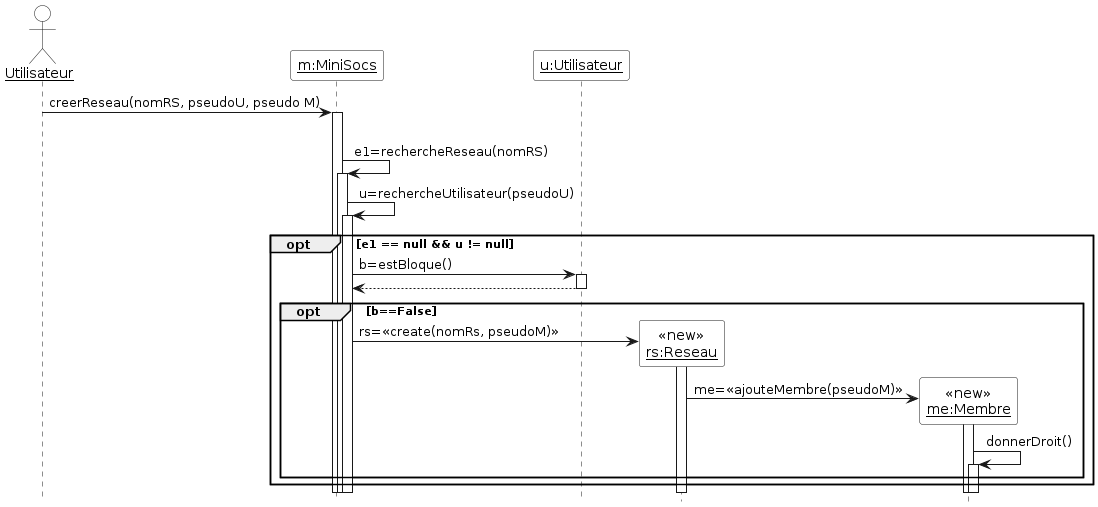

The diagram above was rendered by PlantUML. Its source (embedded in the PNG):
@startuml

'Diagramme de séquence (PlantUML)'

'Configuration charte graphique'
hide footbox
skinparam sequenceParticipantBackgroundColor White
skinparam sequenceActorBackgroundColor White

'Déclaration des acteurs et des participants (déjà existants avant la séquence)'
actor "__Utilisateur__" as user
participant "__m:MiniSocs__" as m
participant "__u:Utilisateur__" as u

'Séquene avec les messages, les créations de participants, etc.'
user -> m ++ : creerReseau(nomRS, pseudoU, pseudo M)
opt nomRS,pseudoU,pseudoM non null ∧ non vide
	m-> m++ : e1=rechercheReseau(nomRS)
	m -> m ++ : u=rechercheUtilisateur(pseudoU)
	opt e1 == null && u != null
		m -> u ++ : b=estBloque()
		return
		opt b==False
    		create "<<new>>\n__rs:Reseau__" as rs
    		m -> "__rs:Reseau__" as rs ++ : rs=<<create(nomRs, pseudoM)>>
    		create  "<<new>>\n__me:Membre__" as me
    		rs -> "__me:Membre__" as me ++ : me=<<ajouteMembre(pseudoM)>>
    		me -> me ++ : donnerDroit()
  end
end

@enduml